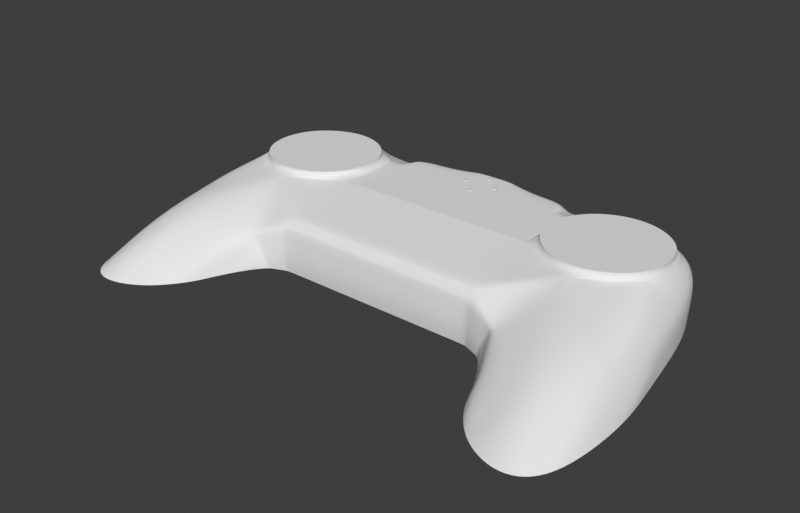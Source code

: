 # Source: case_front.blend  (saved by Blender 4.2.66; exported with 4.5.12 LTS)
import bpy
from mathutils import Matrix  # noqa: F401  (used for matrix-valued properties, if any)

bpy.ops.wm.read_factory_settings(use_empty=True)
scene = bpy.context.scene
scene.name = 'Scene'

# ---- collections
col_case_front = bpy.data.collections.new('Case front'); scene.collection.children.link(col_case_front)
col_hexagon = bpy.data.collections.new('Hexagon'); scene.collection.children.link(col_hexagon)
col_abxy = bpy.data.collections.new('Abxy'); scene.collection.children.link(col_abxy)
col_dpad = bpy.data.collections.new('Dpad'); scene.collection.children.link(col_dpad)
col_select = bpy.data.collections.new('Select'); scene.collection.children.link(col_select)
col_home = bpy.data.collections.new('Home'); scene.collection.children.link(col_home)
col_thumbstick = bpy.data.collections.new('Thumbstick'); scene.collection.children.link(col_thumbstick)
col_scrollwheel = bpy.data.collections.new('Scrollwheel'); scene.collection.children.link(col_scrollwheel)
col_r1 = bpy.data.collections.new('R1'); scene.collection.children.link(col_r1)
col_anchor = bpy.data.collections.new('Anchor'); scene.collection.children.link(col_anchor)
col_lock = bpy.data.collections.new('Lock'); scene.collection.children.link(col_lock)
col_thumbstick_2 = bpy.data.collections.new('Thumbstick 2'); scene.collection.children.link(col_thumbstick_2)

# ---- materials (node trees are filled in below, after node groups)
mat_galaxy_black_big = bpy.data.materials.new('Galaxy Black big')

# ---- material node trees

# ---- world
world_world = bpy.data.worlds.new('World'); scene.world = world_world
world_world.use_nodes = True; world_world.node_tree.nodes.clear()
_N = world_world.node_tree.nodes; _L = world_world.node_tree.links
n0 = _N.new('ShaderNodeOutputWorld'); n0.name = 'World Output'; n0.location = (300, 300)
n1 = _N.new('ShaderNodeBackground'); n1.name = 'Background'; n1.location = (10, 300)
n1.inputs[0].default_value = (0.239, 0.239, 0.239, 1.0)
n1.inputs[1].default_value = 0.2
_L.new(n1.outputs[0], n0.inputs[0])
n0.is_active_output = True
world_world.color = (0.05088, 0.05088, 0.05088)
world_world.use_sun_shadow = False
world_world.sun_shadow_jitter_overblur = 0.0

# ---- meshes
me_plane_008 = bpy.data.meshes.new('Plane.008')
me_plane_008.from_pydata([(4.538, -8.507, 10.34), (-13.46, 1.493, 10.34), (-13.46, 21.49, 10.34), (4.538, 31.49, 10.34), (22.54, 1.493, 10.34), (22.54, 21.49, 10.34), (22.17, -61.51, -8.661), (32.56, -55.51, -8.661), (9.156, -55.23, -8.661), (29.54, -0.4077, 0.8303), (23.54, 25.49, 1.339), (17.47, -36.51, 5.339), (14.54, 35.49, 1.339), (-13.46, 33.49, 5.339), (-13.46, 33.49, 2.339), (-44.46, 33.49, 2.339), (-44.46, 1.493, 10.34), (-44.46, 21.49, 10.34), (-44.46, 33.49, 5.339), (27.4, -21.51, 6.054), (34.34, -28.4, -8.661), (-3.645, -26.83, 1.642), (-13.46, -24.51, -3.661), (-44.46, -24.51, -3.661), (-13.46, -21.01, 7.039), (-13.46, -23.51, 4.339), (-44.46, -23.51, 4.339), (-44.46, -21.01, 7.039), (2.755, -41.03, -3.509), (14.54, 35.49, -8.661), (23.54, 23.66, -8.661), (-7.216, -26.77, -6.259), (-44.46, 33.49, -8.661), (-13.46, 33.49, -8.661), (-18.46, 21.49, 10.34), (-30.46, 21.49, 10.34), (-18.46, 29.49, 10.34), (-30.46, 29.49, 10.34), (-30.46, 33.49, 5.339), (-18.46, 33.49, 5.339), (31.94, -14.4, -3.915), (27.54, 13.29, 1.339), (-2.551, -33.69, -8.661), (-18.46, 33.49, 2.339), (-30.46, 33.49, 2.339), (-6.462, 35.49, 1.339), (-6.462, 35.49, -8.661), (7.538, 35.49, 5.339), (0.5383, 35.49, 5.339), (27.35, 12.24, -8.661), (-8.861, -25.91, -8.661), (0.9381, -41.89, -8.661), (-13.46, -24.0, -8.661), (2.386, -45.52, -8.661), (-44.46, -24.0, -8.661), (-7.17, -26.81, -8.661), (29.98, -2.215, -8.661), (31.82, -13.57, -8.661), (29.54, 0.1756, -8.661), (-13.46, 1.493, 12.34), (-13.46, 21.49, 12.34), (22.54, 21.49, 12.34), (22.54, 1.493, 12.34), (4.538, 31.49, 12.34), (4.538, -8.507, 12.34), (-36.46, 31.49, 10.34), (-44.46, 31.49, 10.34)], [], [(4, 19, 9), (5, 3, 63, 61), (11, 6, 7), (51, 28, 42), (1, 2, 34, 35, 17, 16), (12, 5, 10), (3, 48, 2), (14, 33, 32, 15, 44, 43), (13, 14, 43, 39), (0, 11, 19), (21, 0, 24), (25, 24, 27, 26), (4, 0, 19), (19, 11, 7), (54, 52, 22, 23), (11, 8, 6), (11, 0, 21), (19, 7, 20), (9, 19, 20, 40), (42, 28, 21), (31, 42, 21), (34, 36, 37, 35), (37, 36, 39, 38), (13, 39, 34, 2), (36, 34, 39), (65, 66, 17, 35, 37), (56, 40, 57), (39, 43, 44, 38), (38, 44, 15, 18), (31, 50, 55), (45, 13, 48), (16, 27, 24, 1), (0, 1, 24), (46, 33, 14, 45), (45, 14, 13), (3, 47, 48), (48, 13, 2), (5, 4, 41), (9, 41, 4), (10, 5, 41), (58, 49, 41, 9), (12, 45, 48, 47), (12, 29, 46, 45), (8, 11, 21, 28), (25, 21, 24), (5, 12, 47), (3, 5, 47), (52, 50, 31, 22), (53, 8, 28), (58, 9, 40, 56), (55, 42, 31), (57, 40, 20), (33, 52, 54, 32), (25, 26, 23, 22), (42, 57, 51), (42, 55, 56), (6, 8, 7), (7, 8, 20), (8, 53, 20), (51, 57, 20), (53, 51, 20), (42, 56, 57), (51, 53, 28), (56, 55, 50, 52, 30, 49, 58), (52, 33, 46, 29, 30), (60, 59, 64, 62, 61, 63), (2, 1, 59, 60), (1, 0, 64, 59), (0, 4, 62, 64), (4, 5, 61, 62), (3, 2, 60, 63), (38, 65, 37), (38, 18, 66, 65), (10, 41, 49, 30), (12, 10, 30, 29), (22, 31, 21, 25)])
_k = {(5, 10): 0.25, (1, 2): 1.0, (4, 5): 1.0, (3, 5): 1.0, (0, 4): 1.0, (2, 3): 1.0, (0, 1): 1.0, (6, 7): 1.0, (6, 8): 1.0, (4, 9): 0.25, (3, 47): 0.25, (2, 13): 0.25, (12, 47): 0.5, (5, 12): 0.25, (2, 48): 0.25, (13, 14): 0.5, (13, 45): 0.5, (10, 12): 0.25, (16, 17): 1.0, (15, 18): 1.0, (15, 32): 1.0, (1, 16): 1.0, (18, 38): 0.5, (22, 52): 0.5, (24, 25): 0.5, (26, 27): 1.0, (0, 24): 0.5, (21, 25): 0.25, (22, 25): 0.5, (23, 26): 1.0, (21, 31): 0.5, (7, 20): 1.0, (25, 26): 0.4, (24, 27): 0.4, (12, 29): 0.5, (29, 30): 1.0, (33, 46): 1.0, (32, 33): 1.0, (2, 34): 0.5, (34, 36): 0.5, (36, 37): 0.25, (17, 66): 1.0, (38, 39): 0.5, (13, 39): 0.5, (37, 65): 0.25, (10, 30): 0.25, (9, 41): 0.25, (10, 41): 0.25, (1, 24): 0.25, (16, 27): 1.0, (14, 33): 0.5, (45, 48): 0.5, (45, 46): 0.5, (47, 48): 0.25, (3, 48): 0.25, (30, 49): 1.0, (12, 45): 1.0, (29, 46): 1.0, (21, 24): 0.25, (23, 54): 1.0, (31, 50): 0.5, (50, 52): 1.0, (51, 53): 1.0, (50, 55): 1.0, (8, 53): 1.0, (52, 54): 1.0, (42, 51): 1.0, (42, 55): 1.0, (9, 58): 0.25, (56, 58): 1.0, (56, 57): 1.0, (49, 58): 1.0, (20, 57): 1.0, (32, 54): 1.0, (59, 60): 1.0, (61, 62): 1.0, (61, 63): 1.0, (62, 64): 1.0, (60, 63): 1.0, (59, 64): 1.0, (65, 66): 0.5, (18, 66): 1.0}
me_plane_008.attributes.new('crease_edge', 'FLOAT', 'EDGE').data.foreach_set('value', [_k.get((min(e.vertices), max(e.vertices)), 0.0) for e in me_plane_008.edges])
_uv = me_plane_008.uv_layers.new(name='UVMap')
_uv.uv.foreach_set('vector', [1.0, 0.0, 1.0, 0.0, 1.0, 0.0, 1.0, 1.0, 0.5, 1.0, 0.5, 1.0, 1.0, 1.0, 0.5, 0.0, 0.5, 0.0, 1.0, 0.0, 0.0, 0.0, 0.0, 0.0, 0.0, 0.0, 0.0, 0.0, 0.0, 1.0, 0.0, 1.0, 0.0, 1.0, 0.0, 1.0, 0.0, 0.0, 0.75, 1.0, 1.0, 1.0, 1.0, 1.0, 0.5, 1.0, 0.0, 0.0, 0.0, 1.0, 0.0, 0.0, 0.0, 0.49, 0.0, 0.5422, 0.0, 0.0, 0.0, 0.0, 0.0, 0.0, 0.0, 1.0, 0.0, 0.0, 0.0, 0.0, 0.0, 1.0, 0.5, 0.0, 0.5, 0.0, 1.0, 0.0, 0.0, 0.0, 0.5, 0.0, 0.0, 0.0, 0.0, 0.0, 0.0, 0.0, 0.0, 0.0, 0.0, 0.0, 1.0, 0.0, 0.5, 0.0, 1.0, 0.0, 1.0, 0.0, 0.5, 0.0, 1.0, 0.0, 0.0, 0.0, 0.0, 0.0, 0.0, 0.0, 0.0, 0.0, 0.5, 0.0, 0.0, 0.0, 0.5, 0.0, 0.5, 0.0, 0.5, 0.0, 0.0, 0.0, 1.0, 0.0, 1.0, 0.0, 1.0, 0.0, 1.0, 0.0, 1.0, 0.0, 1.0, 0.0, 1.0, 0.0, 0.0, 0.0, 0.0, 0.0, 0.0, 0.0, 0.0, 0.0, 0.0, 0.0, 0.0, 0.0, 0.0, 1.0, 0.0, 1.0, 0.0, 1.0, 0.0, 1.0, 0.0, 1.0, 0.0, 1.0, 0.0, 1.0, 0.0, 1.0, 0.0, 1.0, 0.0, 1.0, 0.0, 1.0, 0.0, 1.0, 0.0, 1.0, 0.0, 1.0, 0.0, 1.0, 0.0, 0.0, 0.0, 0.0, 0.0, 1.0, 0.0, 1.0, 0.0, 1.0, 1.0, 0.0, 1.0, 0.0, 1.0, 0.0, 0.0, 1.0, 0.0, 0.0, 0.0, 0.0, 0.0, 1.0, 0.0, 1.0, 0.0, 0.0, 0.0, 0.0, 0.0, 1.0, 0.0, 0.0, 0.0, 0.0, 0.0, 0.0, 0.25, 0.5, 0.0, 1.0, 0.0, 0.0, 0.0, 0.0, 0.0, 0.0, 0.0, 0.0, 0.0, 0.0, 0.5, 0.0, 0.0, 0.0, 0.0, 0.0, 0.125, 0.495, 0.0, 0.49, 0.0, 0.0, 0.25, 0.5, 0.25, 0.5, 0.0, 0.0, 0.0, 1.0, 0.5, 1.0, 0.5, 1.0, 0.0, 0.0, 0.0, 0.0, 0.0, 1.0, 0.0, 1.0, 1.0, 1.0, 1.0, 0.0, 0.0, 0.0, 1.0, 0.0, 0.0, 0.0, 1.0, 0.0, 1.0, 1.0, 1.0, 1.0, 0.0, 0.0, 1.0, 0.0, 0.0, 0.0, 0.0, 0.0, 1.0, 0.0, 0.75, 1.0, 0.25, 0.5, 0.0, 0.0, 0.5, 1.0, 0.75, 1.0, 0.5, 0.5, 0.125, 0.495, 0.25, 0.5, 0.0, 0.0, 0.5, 0.0, 0.0, 0.0, 0.0, 0.0, 0.0, 0.0, 0.0, 0.0, 0.0, 0.0, 1.0, 1.0, 0.75, 1.0, 0.5, 1.0, 0.5, 1.0, 1.0, 1.0, 0.5, 1.0, 0.0, 0.0, 0.0, 0.0, 0.0, 0.0, 0.0, 0.0, 0.0, 0.0, 0.0, 0.0, 0.0, 0.0, 1.0, 0.0, 1.0, 0.0, 1.0, 0.0, 1.0, 0.0, 0.0, 0.0, 0.0, 0.0, 0.0, 0.0, 1.0, 0.0, 1.0, 0.0, 1.0, 0.0, 0.0, 0.49, 0.0, 0.0, 0.0, 0.0, 0.0, 0.5422, 0.0, 0.0, 0.0, 0.0, 0.0, 0.0, 0.0, 0.0, 0.0, 0.0, 1.0, 0.0, 0.0, 0.0, 0.0, 0.0, 0.0, 0.0, 1.0, 0.0, 0.5, 0.0, 0.0, 0.0, 1.0, 0.0, 1.0, 0.0, 0.0, 0.0, 1.0, 0.0, 0.0, 0.0, 0.0, 0.0, 1.0, 0.0, 0.0, 0.0, 1.0, 0.0, 1.0, 0.0, 0.0, 0.0, 0.0, 0.0, 1.0, 0.0, 0.0, 0.0, 1.0, 0.0, 1.0, 0.0, 0.0, 0.0, 0.0, 0.0, 0.0, 0.0, 1.0, 0.0, 0.0, 0.0, 0.0, 0.0, 0.0, 0.0, 1.0, 1.0, 0.0, 0.0, 1.0, 0.0, 0.0, 0.0, 0.0, 0.49, 0.125, 0.495, 0.5, 0.5, 1.0, 1.0, 0.0, 1.0, 0.0, 0.0, 0.5, 0.0, 1.0, 0.0, 1.0, 1.0, 0.5, 1.0, 0.0, 1.0, 0.0, 0.0, 0.0, 0.0, 0.0, 1.0, 0.0, 0.0, 0.5, 0.0, 0.5, 0.0, 0.0, 0.0, 0.5, 0.0, 1.0, 0.0, 1.0, 0.0, 0.5, 0.0, 1.0, 0.0, 1.0, 1.0, 1.0, 1.0, 1.0, 0.0, 0.5, 1.0, 0.0, 1.0, 0.0, 1.0, 0.5, 1.0, 0.0, 1.0, 0.0, 0.0, 0.0, 1.0, 0.0, 1.0, 0.0, 1.0, 0.0, 0.0, 0.0, 0.0, 1.0, 1.0, 0.0, 0.0, 0.0, 0.0, 0.0, 0.0, 0.75, 1.0, 1.0, 1.0, 1.0, 1.0, 0.5, 0.5, 0.0, 0.0, 0.0, 0.0, 0.0, 0.0, 0.0, 0.0])
me_plane_008.materials.append(mat_galaxy_black_big)
me_plane_008.use_remesh_fix_poles = True
me_plane_008.use_remesh_preserve_attributes = False
me_plane_008.use_mirror_vertex_groups = False
me_plane_008.update()
me_plane_008.normals_split_custom_set([tuple(v) for v in zip(*[iter([0.8108, 0.1116, 0.5746, 0.8108, 0.1116, 0.5746, 0.8108, 0.1116, 0.5746, 0.4013, 0.9041, -0.1469, 0.6282, 0.778, 0.00598, 0.4837, 0.8583, -0.1713, 0.6069, 0.7899, -0.0883, 0.2519, -0.4364, 0.8638, 0.2519, -0.4364, 0.8638, 0.2519, -0.4364, 0.8638, -0.8889, -0.3674, 0.2738, -0.538, -0.00301, 0.843, -0.9301, -0.3673, 0.000129, 0.0, 0.0, 1.0, 0.0, 0.0, 1.0, 0.0, 0.0, 1.0, 0.0, 0.0, 1.0, 0.0, 0.0, 1.0, 0.0, 0.0, 1.0, 0.6948, 0.6254, 0.3551, 0.6948, 0.6254, 0.3551, 0.6948, 0.6254, 0.3551, -0.3287, 0.5916, 0.7362, -0.3287, 0.5916, 0.7362, -0.3287, 0.5916, 0.7362, 0.0, 1.0, 0.0, 0.0, 1.0, 0.0, 0.0, 1.0, 0.0, 0.0, 1.0, 0.0, 0.0, 1.0, 0.0, 0.0, 1.0, 0.0, 0.0, 1.0, 0.0, 0.0, 1.0, 0.0, 0.0, 1.0, 0.0, 0.0, 1.0, 0.0, 0.09126, -0.1342, 0.9867, 0.09115, -0.134, 0.9868, 0.09119, -0.1341, 0.9868, 0.1559, -0.5181, 0.841, 0.1562, -0.5183, 0.8408, 0.1554, -0.5178, 0.8413, 0.0018, -0.7231, 0.6908, 0.001822, -0.7229, 0.6909, -0.00326, -0.7338, 0.6794, -0.003308, -0.7338, 0.6794, 0.08315, -0.1497, 0.9852, 0.08315, -0.1497, 0.9852, 0.08316, -0.1497, 0.9852, 0.3756, -0.335, 0.8641, 0.3764, -0.336, 0.8634, 0.3767, -0.3364, 0.8631, -0.004328, -0.9949, -0.1009, -7.2e-05, -0.9949, -0.1006, -7.2e-05, -0.9949, -0.1006, -0.004282, -0.9949, -0.1009, -0.2451, -0.5083, 0.8256, -0.2451, -0.5083, 0.8256, -0.2451, -0.5083, 0.8256, -0.2957, -0.2987, 0.9074, -0.2957, -0.2987, 0.9074, -0.2957, -0.2987, 0.9074, 0.9231, -0.05799, 0.3801, 0.923, -0.05966, 0.3801, 0.923, -0.0595, 0.3801, 0.9254, 0.02777, 0.3781, 0.9257, 0.02918, 0.3773, 0.9854, 0.1672, -0.03277, 0.8994, 0.4123, 0.1449, -0.9301, -0.3673, 8.329e-05, -0.5379, -0.003021, 0.843, -0.8517, -0.438, 0.2875, -0.8049, -0.5769, 0.1392, -0.8029, -0.5799, 0.138, -0.7833, -0.5141, 0.3495, 0.0, 0.0, 1.0, 0.0, 0.0, 1.0, 0.0, 0.0, 1.0, 0.0, 0.0, 1.0, 0.0, 0.7809, 0.6247, 0.0, 0.7809, 0.6247, 0.0, 0.7809, 0.6247, 0.0, 0.7809, 0.6247, 0.0, 0.3846, 0.9231, 0.0, 0.3846, 0.9231, 0.0, 0.3846, 0.9231, 0.0, 0.3846, 0.9231, 1.0, 0.0, 0.0, 1.0, 0.0, 0.0, 1.0, 0.0, 0.0, 0.0, 0.0, 1.0, 0.0, 0.0, 1.0, 0.0, 0.0, 1.0, 0.0, 0.0, 1.0, 0.0, 0.0, 1.0, 0.9834, 0.1813, 0.01123, 0.9566, -0.1503, 0.2497, 0.9865, 0.1601, -0.03331, 0.0, 1.0, 0.0, 0.0, 1.0, 0.0, 0.0, 1.0, 0.0, 0.0, 1.0, 0.0, 0.0, 1.0, 0.0, 0.0, 1.0, 0.0, 0.0, 1.0, 0.0, 0.0, 1.0, 0.0, -0.4684, -0.8835, 0.004429, -0.4684, -0.8835, 0.004429, -0.4684, -0.8835, 0.004429, -0.1373, 0.961, 0.2402, -0.1373, 0.961, 0.2402, -0.1373, 0.961, 0.2402, 0.0, -0.1451, 0.9894, 0.0, -0.1451, 0.9894, 0.0, -0.1451, 0.9894, 0.0, -0.1451, 0.9894, -0.08036, -0.1446, 0.9862, -0.08036, -0.1446, 0.9862, -0.08036, -0.1446, 0.9862, -0.2747, 0.9615, 0.0, -0.2747, 0.9615, 0.0, -0.2747, 0.9615, 0.0, -0.2747, 0.9615, 0.0, -0.2747, 0.9615, 0.0, -0.2747, 0.9615, 0.0, -0.2747, 0.9615, 0.0, 0.0, 0.7809, 0.6247, 0.0, 0.7809, 0.6247, 0.0, 0.7809, 0.6247, -0.05486, 0.384, 0.9217, -0.05486, 0.384, 0.9217, -0.05486, 0.384, 0.9217, 0.8742, 0.0, 0.4856, 0.8742, 0.0, 0.4856, 0.8742, 0.0, 0.4856, 0.8107, 0.09694, 0.5774, 0.8107, 0.09694, 0.5774, 0.8107, 0.09694, 0.5774, 0.9232, 0.3026, 0.237, 0.9232, 0.3026, 0.237, 0.9232, 0.3026, 0.237, 0.9918, 0.06745, -0.1085, 0.9829, 0.1837, 0.008786, 0.9866, 0.1413, 0.0821, 0.9832, 0.09859, 0.1535, 0.0, 1.0, -5.45e-07, 0.0, 1.0, -5.45e-07, 0.0, 1.0, -5.45e-07, 0.0, 1.0, -5.45e-07, 0.0, 1.0, 0.0, 0.0, 1.0, 0.0, 0.0, 1.0, 0.0, 0.0, 1.0, 0.0, -0.3236, -0.4617, 0.8259, -0.3356, -0.4385, 0.8337, -0.8519, -0.4379, 0.2872, -0.572, -0.7929, 0.2101, 0.1447, -0.5325, 0.834, 0.1448, -0.5326, 0.8339, 0.1433, -0.5317, 0.8347, 0.2951, 0.6344, 0.7144, 0.4575, 0.3785, 0.8046, 0.4427, 0.3789, 0.8127, 0.4173, 0.7057, 0.5726, 0.4085, 0.7114, 0.5719, 0.5594, 0.4614, 0.6886, -0.3758, -0.9227, -0.08643, -0.3758, -0.9227, -0.08643, -0.3758, -0.9227, -0.08643, -0.3758, -0.9227, -0.08643, -0.6994, -0.6667, 0.2574, -0.3236, -0.4618, 0.8259, -0.538, -0.002895, 0.8429, 0.9834, 0.1812, 0.01107, 0.9254, 0.02792, 0.3779, 0.9566, -0.1503, 0.2497, 0.9834, 0.1812, 0.01123, -0.8302, -0.5574, -0.007375, -0.8302, -0.5574, -0.007375, -0.8302, -0.5574, -0.007375, 0.9865, 0.1601, -0.03329, 0.9566, -0.1503, 0.2497, 0.9854, 0.1672, -0.03276, -6.849e-08, -3.317e-08, -1.0, -6.849e-08, -3.317e-08, -1.0, -6.849e-08, -3.317e-08, -1.0, -6.849e-08, -3.317e-08, -1.0, 0.0, -0.9923, 0.124, -0.0004794, -0.9923, 0.124, 0.0, -0.9923, 0.124, 0.0, -0.9923, 0.124, -0.2501, 0.03145, -0.9677, 8.663e-08, 3.779e-08, -1.0, 0.02236, -0.007926, -0.9997, -0.2501, 0.0315, -0.9677, -2.48e-07, 3.362e-07, -1.0, -2.48e-07, 3.362e-07, -1.0, -9.983e-09, 0.0, -1.0, -9.983e-09, 0.0, -1.0, 0.004266, -0.07416, -0.9972, 0.004273, -0.07416, -0.9972, 0.0, 0.0, -1.0, 0.0, 0.0, -1.0, 2.37e-05, -2.231e-05, -1.0, -0.1494, 0.1143, -0.9821, 2.37e-05, -2.231e-05, -1.0, 0.02236, -0.007926, -0.9997, -5.769e-08, 2.409e-07, -1.0, -5.769e-08, 2.409e-07, -1.0, -0.1494, 0.1143, -0.9821, 0.02235, -0.007928, -0.9997, -3.612e-05, 8.966e-05, -1.0, -0.2501, 0.03148, -0.9677, 2.141e-07, -2.903e-07, -1.0, 2.141e-07, -2.903e-07, -1.0, -0.8889, -0.3673, 0.2738, -0.6996, -0.6666, 0.2573, -0.5379, -0.003038, 0.843, -2.958e-08, 4.857e-09, -1.0, -2.958e-08, 4.857e-09, -1.0, -2.958e-08, 4.857e-09, -1.0, -2.958e-08, 4.857e-09, -1.0, -2.958e-08, 4.857e-09, -1.0, -0.0005103, 0.05074, -0.9987, 0.1604, 0.02864, -0.9866, 9.693e-08, -4.241e-08, -1.0, 9.693e-08, -4.241e-08, -1.0, 9.693e-08, -4.241e-08, -1.0, 9.693e-08, -4.241e-08, -1.0, 9.693e-08, -4.241e-08, -1.0, 0.0, 0.0, 1.0, 0.0, 0.0, 1.0, -0.8741, -0.4857, -4.371e-08, 0.0, 0.0, 1.0, -0.8742, 0.4856, -4.371e-08, 0.0, 0.0, 1.0, -1.0, 0.0, 0.0, -1.0, 0.0, 0.0, -1.0, 0.0, 0.0, -1.0, 0.0, 0.0, -0.4856, -0.8742, 0.0, -0.4856, -0.8742, 0.0, -0.4856, -0.8742, 0.0, -0.4856, -0.8742, 0.0, 0.4714, -0.8819, 0.00263, 0.4998, -0.8661, 0.001508, 0.4843, -0.8748, 0.01632, 0.4879, -0.8728, 0.01618, 1.0, 0.0, 0.0, 1.0, 0.0, 0.0, 1.0, 0.0, 0.0, 1.0, 0.0, 0.0, -0.4856, 0.8742, 0.0, -0.4856, 0.8742, 0.0, -0.4856, 0.8742, 0.0, -0.4856, 0.8742, 0.0, 0.2519, 0.7557, 0.6046, 0.2519, 0.7557, 0.6046, 0.2519, 0.7557, 0.6046, 0.0, 0.9285, 0.3714, 0.0, 0.9285, 0.3714, 0.0, 0.9285, 0.3714, 0.0, 0.9285, 0.3714, 0.8907, 0.4502, 0.06222, 0.9619, 0.2647, 0.06794, 0.9542, 0.2991, -0.003901, 0.905, 0.4253, 0.01088, 0.7433, 0.669, -7.868e-06, 0.791, 0.6018, -0.1101, 0.791, 0.6018, -0.1101, 0.7433, 0.669, -2.46e-05, -0.2918, -0.9482, 0.1253, -0.2919, -0.9482, 0.1253, -0.2887, -0.95, 0.1187, -0.2887, -0.95, 0.1187])] * 3)])
me_cube_018 = bpy.data.meshes.new('Cube.018')
me_cube_018.from_pydata([(-5.0, -3.0, -3.0), (-5.0, -3.0, 1.0), (-5.0, 6.0, -3.0), (5.0, -3.0, -3.0), (5.0, -3.0, 1.0), (5.0, 6.0, -3.0), (-5.0, 6.0, 1.0), (5.0, 6.0, 1.0), (-93.0, -3.0, -3.0), (-93.0, -3.0, 1.0), (-93.0, 6.0, -3.0), (-103.0, -3.0, -3.0), (-103.0, -3.0, 1.0), (-103.0, 6.0, -3.0), (-93.0, 6.0, 1.0), (-103.0, 6.0, 1.0), (6.0, -6.0, -3.0), (6.0, -6.0, 1.0), (6.0, 4.0, -3.0), (6.0, 4.0, 1.0), (15.0, -6.0, -3.0), (15.0, -6.0, 1.0), (15.0, 4.0, -3.0), (15.0, 4.0, 1.0), (-61.5, 23.75, -3.0), (-61.5, 23.75, 1.0), (-61.5, 29.75, -3.0), (-61.5, 29.75, 1.0), (-58.5, 23.75, -3.0), (-58.5, 23.75, 1.0), (-58.5, 29.75, -3.0), (-58.5, 29.75, 1.0), (-113.0, -6.0, -3.0), (-113.0, -6.0, 1.0), (-113.0, 4.0, -3.0), (-113.0, 4.0, 1.0), (-104.0, -6.0, -3.0), (-104.0, -6.0, 1.0), (-104.0, 4.0, -3.0), (-104.0, 4.0, 1.0)], [], [(0, 1, 6, 2), (5, 7, 4, 3), (3, 4, 1, 0), (2, 5, 3, 0), (2, 6, 7, 5), (7, 6, 1, 4), (8, 10, 14, 9), (13, 11, 12, 15), (11, 8, 9, 12), (10, 8, 11, 13), (10, 13, 15, 14), (15, 12, 9, 14), (16, 17, 19, 18), (18, 19, 23, 22), (22, 23, 21, 20), (20, 21, 17, 16), (18, 22, 20, 16), (23, 19, 17, 21), (24, 25, 27, 26), (26, 27, 31, 30), (30, 31, 29, 28), (28, 29, 25, 24), (26, 30, 28, 24), (31, 27, 25, 29), (32, 33, 35, 34), (34, 35, 39, 38), (38, 39, 37, 36), (36, 37, 33, 32), (34, 38, 36, 32), (39, 35, 33, 37)])
_uv = me_cube_018.uv_layers.new(name='UVMap')
_uv.uv.foreach_set('vector', [0.375, 0.0, 0.625, 0.0, 0.625, 0.125, 0.375, 0.25, 0.625, 0.5, 0.625, 0.625, 0.625, 0.75, 0.375, 0.75, 0.375, 0.75, 0.625, 0.75, 0.625, 1.0, 0.375, 1.0, 0.125, 0.5, 0.375, 0.5, 0.375, 0.75, 0.125, 0.75, 0.625, 0.25, 0.75, 0.5, 0.625, 0.625, 0.625, 0.5, 0.625, 0.625, 0.625, 0.125, 0.875, 0.75, 0.625, 0.75, 0.375, 0.0, 0.375, 0.25, 0.625, 0.125, 0.625, 0.0, 0.625, 0.5, 0.375, 0.75, 0.625, 0.75, 0.625, 0.625, 0.375, 0.75, 0.375, 1.0, 0.625, 1.0, 0.625, 0.75, 0.125, 0.5, 0.125, 0.75, 0.375, 0.75, 0.375, 0.5, 0.625, 0.25, 0.625, 0.5, 0.625, 0.625, 0.75, 0.5, 0.625, 0.625, 0.625, 0.75, 0.875, 0.75, 0.75, 0.5, 0.375, 0.0, 0.625, 0.0, 0.625, 0.25, 0.375, 0.25, 0.375, 0.25, 0.625, 0.25, 0.625, 0.5, 0.375, 0.5, 0.375, 0.5, 0.625, 0.5, 0.625, 0.75, 0.375, 0.75, 0.375, 0.75, 0.625, 0.75, 0.625, 1.0, 0.375, 1.0, 0.125, 0.5, 0.375, 0.5, 0.375, 0.75, 0.125, 0.75, 0.625, 0.5, 0.875, 0.5, 0.875, 0.75, 0.625, 0.75, 0.375, 0.0, 0.625, 0.0, 0.625, 0.25, 0.375, 0.25, 0.375, 0.25, 0.625, 0.25, 0.625, 0.5, 0.375, 0.5, 0.375, 0.5, 0.625, 0.5, 0.625, 0.75, 0.375, 0.75, 0.375, 0.75, 0.625, 0.75, 0.625, 1.0, 0.375, 1.0, 0.125, 0.5, 0.375, 0.5, 0.375, 0.75, 0.125, 0.75, 0.625, 0.5, 0.875, 0.5, 0.875, 0.75, 0.625, 0.75, 0.375, 0.0, 0.625, 0.0, 0.625, 0.25, 0.375, 0.25, 0.375, 0.25, 0.625, 0.25, 0.625, 0.5, 0.375, 0.5, 0.375, 0.5, 0.625, 0.5, 0.625, 0.75, 0.375, 0.75, 0.375, 0.75, 0.625, 0.75, 0.625, 1.0, 0.375, 1.0, 0.125, 0.5, 0.375, 0.5, 0.375, 0.75, 0.125, 0.75, 0.625, 0.5, 0.875, 0.5, 0.875, 0.75, 0.625, 0.75])
me_cube_018.use_remesh_fix_poles = True
me_cube_018.use_remesh_preserve_attributes = False
me_cube_018.use_mirror_vertex_groups = False
me_cube_018.update()
me_cube_016 = bpy.data.meshes.new('Cube.016')
me_cube_016.from_pydata([(-3.528, 0.7, -11.0), (-0.9192, -0.9192, 9.01), (-0.7, 3.528, -11.0), (-0.9192, 0.9192, 9.01), (-1.542e-06, -2.828, -11.0), (0.9192, -0.9192, 9.01), (2.828, -9.313e-07, -11.0), (0.9192, 0.9192, 9.01), (-0.9192, -0.9192, 5.0), (-0.9192, 0.9192, 5.0), (0.9192, 0.9192, 5.0), (0.9192, -0.9192, 5.0)], [], [(8, 1, 3, 9), (9, 3, 7, 10), (10, 7, 5, 11), (11, 5, 1, 8), (2, 6, 4, 0), (7, 3, 1, 5), (4, 11, 8), (6, 10, 11), (2, 9, 10), (0, 8, 9), (4, 6, 11), (0, 4, 8), (2, 0, 9), (6, 2, 10)])
_uv = me_cube_016.uv_layers.new(name='UVMap')
_uv.uv.foreach_set('vector', [0.5, 0.0, 0.625, 0.0, 0.625, 0.25, 0.5, 0.25, 0.5, 0.25, 0.625, 0.25, 0.625, 0.5, 0.5, 0.5, 0.5, 0.5, 0.625, 0.5, 0.625, 0.75, 0.5, 0.75, 0.5, 0.75, 0.625, 0.75, 0.625, 1.0, 0.5, 1.0, 0.125, 0.5, 0.375, 0.5, 0.375, 0.75, 0.125, 0.75, 0.625, 0.5, 0.875, 0.5, 0.875, 0.75, 0.625, 0.75, 0.375, 0.75, 0.5, 0.75, 0.5, 1.0, 0.375, 0.5, 0.5, 0.5, 0.5, 0.75, 0.375, 0.25, 0.5, 0.25, 0.5, 0.5, 0.375, 0.0, 0.5, 0.0, 0.5, 0.25, 0.375, 0.75, 0.375, 0.5, 0.5, 0.75, 0.375, 1.0, 0.375, 0.75, 0.5, 1.0, 0.375, 0.25, 0.375, 0.0, 0.5, 0.25, 0.375, 0.5, 0.375, 0.25, 0.5, 0.5])
me_cube_016.use_remesh_fix_poles = True
me_cube_016.use_remesh_preserve_attributes = False
me_cube_016.use_mirror_vertex_groups = False
me_cube_016.update()
me_x = bpy.data.meshes.new('立方体')
me_x.from_pydata([(-1.0, -19.3, -2.0), (-1.0, -19.3, 5.0), (-1.0, 1.5, -2.0), (-1.0, 1.5, 5.0), (1.0, -19.3, -2.0), (1.0, -19.3, 5.0), (1.0, 1.5, -2.0), (1.0, 1.5, 5.0), (14.25, -19.3, -2.0), (14.25, -19.3, 5.0), (14.25, 1.5, -2.0), (14.25, 1.5, 5.0), (16.25, -19.3, -2.0), (16.25, -19.3, 5.0), (16.25, 1.5, -2.0), (16.25, 1.5, 5.0), (14.25, -21.0, -2.0), (14.25, -21.0, 5.0), (16.25, -21.0, -2.0), (16.25, -21.0, 5.0), (-1.0, -21.0, -2.0), (-1.0, -21.0, 5.0), (1.0, -21.0, -2.0), (1.0, -21.0, 5.0), (7.65, -19.3, -2.0), (7.65, -19.3, 5.0), (7.65, -21.0, -2.0), (7.65, -21.0, 5.0)], [], [(0, 1, 3, 2), (2, 3, 7, 6), (6, 7, 5, 4), (1, 0, 20, 21), (2, 6, 4, 0), (7, 3, 1, 5), (8, 9, 11, 10), (10, 11, 15, 14), (14, 15, 13, 12), (13, 9, 17, 19), (10, 14, 12, 8), (15, 11, 9, 13), (18, 19, 17, 16), (12, 13, 19, 18), (8, 12, 18, 16), (22, 23, 21, 20), (0, 4, 22, 20), (5, 1, 21, 23), (22, 4, 24, 26), (5, 23, 27, 25), (23, 22, 26, 27), (4, 5, 25, 24), (9, 25, 27, 17), (24, 8, 16, 26), (26, 16, 17, 27), (8, 24, 25, 9)])
_uv = me_x.uv_layers.new(name='UV 贴图')
_uv.uv.foreach_set('vector', [0.375, 0.0, 0.625, 0.0, 0.625, 0.25, 0.375, 0.25, 0.375, 0.25, 0.625, 0.25, 0.625, 0.5, 0.375, 0.5, 0.375, 0.5, 0.625, 0.5, 0.625, 0.75, 0.375, 0.75, 0.625, 0.0, 0.375, 0.0, 0.375, 0.0, 0.625, 0.0, 0.125, 0.5, 0.375, 0.5, 0.375, 0.75, 0.125, 0.75, 0.625, 0.5, 0.875, 0.5, 0.875, 0.75, 0.625, 0.75, 0.375, 0.0, 0.625, 0.0, 0.625, 0.25, 0.375, 0.25, 0.375, 0.25, 0.625, 0.25, 0.625, 0.5, 0.375, 0.5, 0.375, 0.5, 0.625, 0.5, 0.625, 0.75, 0.375, 0.75, 0.625, 0.75, 0.875, 0.75, 0.875, 0.75, 0.625, 0.75, 0.125, 0.5, 0.375, 0.5, 0.375, 0.75, 0.125, 0.75, 0.625, 0.5, 0.875, 0.5, 0.875, 0.75, 0.625, 0.75, 0.375, 0.75, 0.625, 0.75, 0.625, 1.0, 0.375, 1.0, 0.375, 0.75, 0.625, 0.75, 0.625, 0.75, 0.375, 0.75, 0.125, 0.75, 0.375, 0.75, 0.375, 0.75, 0.125, 0.75, 0.375, 0.75, 0.625, 0.75, 0.625, 1.0, 0.375, 1.0, 0.125, 0.75, 0.375, 0.75, 0.375, 0.75, 0.125, 0.75, 0.625, 0.75, 0.875, 0.75, 0.875, 0.75, 0.625, 0.75, 0.375, 0.75, 0.375, 0.75, 0.375, 0.75, 0.375, 0.75, 0.625, 0.75, 0.625, 0.75, 0.625, 0.75, 0.625, 0.75, 0.625, 0.75, 0.375, 0.75, 0.375, 0.75, 0.625, 0.75, 0.375, 0.75, 0.625, 0.75, 0.625, 0.75, 0.375, 0.75, 0.0, 0.0, 0.0, 0.0, 0.0, 0.0, 0.0, 0.0, 0.0, 0.0, 0.0, 0.0, 0.0, 0.0, 0.0, 0.0, 0.0, 0.0, 0.0, 0.0, 0.0, 0.0, 0.0, 0.0, 0.0, 0.0, 0.0, 0.0, 0.0, 0.0, 0.0, 0.0])
me_x.update()
me_cube_015 = bpy.data.meshes.new('Cube.015')
me_cube_015.from_pydata([(-16.0, -7.0, -1.0), (-16.0, -7.0, 13.5), (-16.0, 7.0, -1.0), (-16.0, 7.0, 13.5), (-9.0, -7.0, -1.0), (-9.0, -7.0, 13.5), (-9.0, 7.0, -1.0), (-9.0, 7.0, 13.5), (-16.0, -5.0, 13.5), (-16.0, 5.0, 13.5), (-9.0, 5.0, 13.5), (-9.0, -5.0, 13.5), (-16.0, -5.0, 15.44), (-16.0, 5.0, 15.44), (-9.0, 5.0, 15.44), (-9.0, -5.0, 15.44)], [], [(0, 1, 8, 9, 3, 2), (2, 3, 7, 6), (6, 7, 10, 11, 5, 4), (4, 5, 1, 0), (2, 6, 4, 0), (5, 15, 12, 1), (9, 13, 3), (7, 3, 13, 14), (11, 15, 5), (11, 10, 14, 15), (9, 8, 12, 13), (12, 15, 14, 13), (1, 12, 8), (7, 14, 10)])
_uv = me_cube_015.uv_layers.new(name='UVMap')
_uv.uv.foreach_set('vector', [0.375, 0.0, 0.625, 0.0, 0.625, 0.08333, 0.625, 0.1667, 0.625, 0.25, 0.375, 0.25, 0.375, 0.25, 0.625, 0.25, 0.625, 0.5, 0.375, 0.5, 0.375, 0.5, 0.625, 0.5, 0.625, 0.5833, 0.625, 0.6667, 0.625, 0.75, 0.375, 0.75, 0.375, 0.75, 0.625, 0.75, 0.625, 1.0, 0.375, 1.0, 0.125, 0.5, 0.375, 0.5, 0.375, 0.75, 0.125, 0.75, 0.625, 0.75, 0.625, 0.6667, 0.875, 0.6667, 0.875, 0.75, 0.875, 0.5833, 0.875, 0.5833, 0.875, 0.5, 0.625, 0.5, 0.875, 0.5, 0.875, 0.5833, 0.625, 0.5833, 0.625, 0.6667, 0.625, 0.6667, 0.625, 0.75, 0.625, 0.6667, 0.625, 0.5833, 0.625, 0.5833, 0.625, 0.6667, 0.625, 0.1667, 0.625, 0.08333, 0.625, 0.08333, 0.625, 0.1667, 0.875, 0.6667, 0.625, 0.6667, 0.625, 0.5833, 0.875, 0.5833, 0.875, 0.75, 0.875, 0.6667, 0.875, 0.6667, 0.625, 0.5, 0.625, 0.5833, 0.625, 0.5833])
me_cube_015.use_remesh_fix_poles = True
me_cube_015.use_remesh_preserve_attributes = False
me_cube_015.use_mirror_vertex_groups = False
me_cube_015.update()

# ---- objects
ob_case_front_zero = bpy.data.objects.new('Case front zero', None)
ob_case_front = bpy.data.objects.new('Case front', me_plane_008)
ob_smd__b = bpy.data.objects.new('SMD (B)', me_cube_018)
ob_led__b = bpy.data.objects.new('LED (B)', me_cube_016)
ob_led_center = bpy.data.objects.new('LED center', None)
ob_pin_header = bpy.data.objects.new('pin_header', me_x)
ob_encoder_box__b = bpy.data.objects.new('encoder box (B)', me_cube_015)

# ---- transforms, parenting, visibility, modifiers, constraints
ob_case_front_zero.location = (0.0, 0.0, 17.0)
ob_case_front_zero.hide_render = True
ob_case_front_zero.lineart.crease_threshold = 0.0
ob_case_front.location = (44.46, -42.49, 48.66)
ob_case_front.lineart.crease_threshold = 0.0
_m = ob_case_front.modifiers.new('Mirror', 'MIRROR')
_m.mirror_object = ob_case_front_zero
_m = ob_case_front.modifiers.new('Subdivision', 'SUBSURF')
_m.levels = 4
_m.render_levels = 4
_m = ob_case_front.modifiers.new('dpad', 'BOOLEAN')
_m.solver = 'FAST'
_m = ob_case_front.modifiers.new('abxy', 'BOOLEAN')
_m.solver = 'FAST'
_m = ob_case_front.modifiers.new('select', 'BOOLEAN')
_m.solver = 'FAST'
_m = ob_case_front.modifiers.new('home', 'BOOLEAN')
_m.solver = 'FAST'
_m = ob_case_front.modifiers.new('anchor', 'BOOLEAN')
_m.solver = 'FAST'
_m = ob_case_front.modifiers.new('lock nut', 'BOOLEAN')
_m.solver = 'FAST'
_m = ob_case_front.modifiers.new('lock bolt', 'BOOLEAN')
_m.solver = 'FAST'
_m = ob_case_front.modifiers.new('wheel support', 'BOOLEAN')
_m = ob_case_front.modifiers.new('smd', 'BOOLEAN')
_m.object = ob_smd__b
_m.solver = 'FAST'
_m = ob_case_front.modifiers.new('led', 'BOOLEAN')
_m.object = ob_led__b
_m.solver = 'FAST'
_m = ob_case_front.modifiers.new('thumbstick box', 'BOOLEAN')
_m.solver = 'FAST'
_m = ob_case_front.modifiers.new('thumbstick cone', 'BOOLEAN')
_m.solver = 'FAST'
_m = ob_case_front.modifiers.new('thumbstick 2 box', 'BOOLEAN')
_m.solver = 'FAST'
_m = ob_case_front.modifiers.new('thumbstick 2 cone', 'BOOLEAN')
_m.solver = 'FAST'
_m = ob_case_front.modifiers.new('hex smd', 'BOOLEAN')
_m.solver = 'FAST'
_m = ob_case_front.modifiers.new('hex shaft', 'BOOLEAN')
_m.solver = 'FAST'
_m = ob_case_front.modifiers.new('R1', 'BOOLEAN')
_m.solver = 'FAST'
_m = ob_case_front.modifiers.new('R1 shaft', 'BOOLEAN')
_m = ob_case_front.modifiers.new('R1 shaft side', 'BOOLEAN')
_m = ob_case_front.modifiers.new('hexagon R removal', 'BOOLEAN')
_m = ob_case_front.modifiers.new('pin_header', 'BOOLEAN')
_m.object = ob_pin_header
_m = ob_case_front.modifiers.new('encoder box', 'BOOLEAN')
_m.object = ob_encoder_box__b
_m = ob_case_front.modifiers.new('scrollwheel', 'BOOLEAN')
ob_smd__b.location = (49.0, -56.0, 42.0)
ob_smd__b.hide_render = True
ob_smd__b.lineart.crease_threshold = 0.0
_m = ob_smd__b.modifiers.new('Displace', 'DISPLACE')
_m.mid_level = 0.0
_m.strength = 0.001
ob_led__b.location = (0.0, -23.5, 50.0)
ob_led__b.rotation_euler = (0.0, -0.0, -0.7854)
ob_led__b.hide_render = True
ob_led__b.lineart.crease_threshold = 0.0
_m = ob_led__b.modifiers.new('Mirror', 'MIRROR')
_m.use_axis = (True, True, False)
_m.mirror_object = ob_led_center
_m = ob_led__b.modifiers.new('Bevel', 'BEVEL')
_m.width = 0.25
_m.width_pct = 0.25
_m.segments = 3
ob_led_center.location = (-2.384e-07, -18.5, 58.0)
ob_led_center.rotation_euler = (0.0, -0.0, -0.7854)
ob_led_center.hide_render = True
ob_led_center.lineart.crease_threshold = 0.0
ob_pin_header.location = (-7.65, -13.07, 41.0)
ob_encoder_box__b.location = (23.0, -52.0, 40.0)
ob_encoder_box__b.hide_render = True
ob_encoder_box__b.display_type = 'WIRE'
ob_encoder_box__b.lineart.crease_threshold = 0.0
_m = ob_encoder_box__b.modifiers.new('Bevel', 'BEVEL')
_m.width = 1.0
_m.width_pct = 1.0
_m.segments = 3
_m.limit_method = 'WEIGHT'

# ---- collection membership
scene.collection.objects.link(ob_case_front_zero)
col_case_front.objects.link(ob_case_front)
col_case_front.objects.link(ob_smd__b)
col_case_front.objects.link(ob_led__b)
col_case_front.objects.link(ob_led_center)
col_case_front.objects.link(ob_pin_header)
col_case_front.objects.link(ob_encoder_box__b)

# ---- scene / render settings (as saved in the file)
scene.frame_start = 1; scene.frame_end = 250; scene.frame_set(4)
scene.render.engine = 'CYCLES'
scene.render.image_settings.color_mode = 'RGB'
scene.render.resolution_x = 1872
scene.render.resolution_y = 1200
scene.cycles.use_denoising = False
scene.cycles.samples = 64
scene.cycles.sampling_pattern = 'TABULATED_SOBOL'
scene.cycles.use_adaptive_sampling = False
scene.cycles.use_light_tree = False
scene.eevee.use_gtao = True
scene.eevee.gtao_distance = 10.0
scene.eevee.ray_tracing_options.trace_max_roughness = 0.0
scene.view_settings.view_transform = 'Standard'
scene.unit_settings.scale_length = 0.001
bpy.context.view_layer.update()

# ---- added for rendering (the .blend has no active camera and no usable light): camera, sun
cam_auto = bpy.data.cameras.new('AutoCamera')
cam_auto.lens = 50.0
cam_auto.sensor_width = 36.0
cam_auto.clip_end = 2989.54
ob_auto_camera = bpy.data.objects.new('AutoCamera', cam_auto)
scene.collection.objects.link(ob_auto_camera)
ob_auto_camera.location = (170.345, -258.891, 186.276)
ob_auto_camera.rotation_euler = (1.09748, -7.21219e-08, 0.694738)
scene.camera = ob_auto_camera
light_auto_sun = bpy.data.lights.new('AutoSun', 'SUN')
light_auto_sun.energy = 3.0
light_auto_sun.angle = 0.0523599
ob_auto_sun = bpy.data.objects.new('AutoSun', light_auto_sun)
scene.collection.objects.link(ob_auto_sun)
ob_auto_sun.rotation_euler = (0.872665, 0.174533, 0.523599)
bpy.context.view_layer.update()
